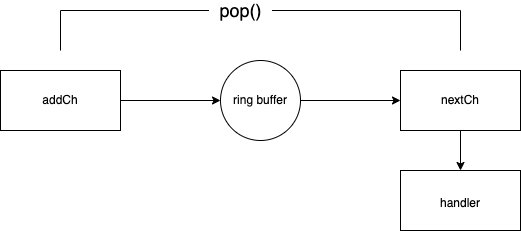

The diagram above was exported from draw.io. Its source (the exported page's mxGraphModel, read from the mxfile embedded in the PNG):
<mxGraphModel dx="946" dy="517" grid="1" gridSize="10" guides="1" tooltips="1" connect="1" arrows="1" fold="1" page="1" pageScale="1" pageWidth="850" pageHeight="1100" math="0" shadow="0">
  <root>
    <mxCell id="0" />
    <mxCell id="1" parent="0" />
    <mxCell id="YENtObEx6iSbbvPJsDRJ-1" value="addCh" style="rounded=0;whiteSpace=wrap;html=1;" parent="1" vertex="1">
      <mxGeometry x="150" y="300" width="120" height="60" as="geometry" />
    </mxCell>
    <mxCell id="YENtObEx6iSbbvPJsDRJ-2" value="ring buffer" style="ellipse;whiteSpace=wrap;html=1;aspect=fixed;" parent="1" vertex="1">
      <mxGeometry x="370" y="290" width="80" height="80" as="geometry" />
    </mxCell>
    <mxCell id="YENtObEx6iSbbvPJsDRJ-3" value="nextCh" style="rounded=0;whiteSpace=wrap;html=1;" parent="1" vertex="1">
      <mxGeometry x="550" y="300" width="120" height="60" as="geometry" />
    </mxCell>
    <mxCell id="YENtObEx6iSbbvPJsDRJ-4" value="" style="endArrow=classic;html=1;rounded=0;exitX=1;exitY=0.5;exitDx=0;exitDy=0;entryX=0;entryY=0.5;entryDx=0;entryDy=0;" parent="1" source="YENtObEx6iSbbvPJsDRJ-1" target="YENtObEx6iSbbvPJsDRJ-2" edge="1">
      <mxGeometry width="50" height="50" relative="1" as="geometry">
        <mxPoint x="310" y="460" as="sourcePoint" />
        <mxPoint x="360" y="410" as="targetPoint" />
      </mxGeometry>
    </mxCell>
    <mxCell id="YENtObEx6iSbbvPJsDRJ-5" value="" style="endArrow=classic;html=1;rounded=0;exitX=1;exitY=0.5;exitDx=0;exitDy=0;entryX=0;entryY=0.5;entryDx=0;entryDy=0;" parent="1" source="YENtObEx6iSbbvPJsDRJ-2" target="YENtObEx6iSbbvPJsDRJ-3" edge="1">
      <mxGeometry width="50" height="50" relative="1" as="geometry">
        <mxPoint x="400" y="470" as="sourcePoint" />
        <mxPoint x="450" y="420" as="targetPoint" />
      </mxGeometry>
    </mxCell>
    <mxCell id="YENtObEx6iSbbvPJsDRJ-12" value="&lt;font style=&quot;font-size: 18px&quot;&gt;&amp;nbsp; pop()&amp;nbsp;&amp;nbsp;&lt;/font&gt;" style="endArrow=none;html=1;rounded=0;" parent="1" edge="1">
      <mxGeometry width="50" height="50" relative="1" as="geometry">
        <mxPoint x="210" y="280" as="sourcePoint" />
        <mxPoint x="610" y="240" as="targetPoint" />
        <Array as="points">
          <mxPoint x="210" y="240" />
        </Array>
      </mxGeometry>
    </mxCell>
    <mxCell id="YENtObEx6iSbbvPJsDRJ-13" value="" style="endArrow=none;html=1;rounded=0;" parent="1" edge="1">
      <mxGeometry width="50" height="50" relative="1" as="geometry">
        <mxPoint x="610" y="280" as="sourcePoint" />
        <mxPoint x="610" y="240" as="targetPoint" />
      </mxGeometry>
    </mxCell>
    <mxCell id="YENtObEx6iSbbvPJsDRJ-14" value="" style="endArrow=classic;html=1;rounded=0;fontSize=18;exitX=0.5;exitY=1;exitDx=0;exitDy=0;" parent="1" source="YENtObEx6iSbbvPJsDRJ-3" edge="1">
      <mxGeometry width="50" height="50" relative="1" as="geometry">
        <mxPoint x="400" y="470" as="sourcePoint" />
        <mxPoint x="610" y="400" as="targetPoint" />
      </mxGeometry>
    </mxCell>
    <mxCell id="YENtObEx6iSbbvPJsDRJ-15" value="&lt;font style=&quot;font-size: 12px&quot;&gt;handler&lt;/font&gt;" style="rounded=0;whiteSpace=wrap;html=1;fontSize=18;" parent="1" vertex="1">
      <mxGeometry x="550" y="400" width="120" height="60" as="geometry" />
    </mxCell>
  </root>
</mxGraphModel>